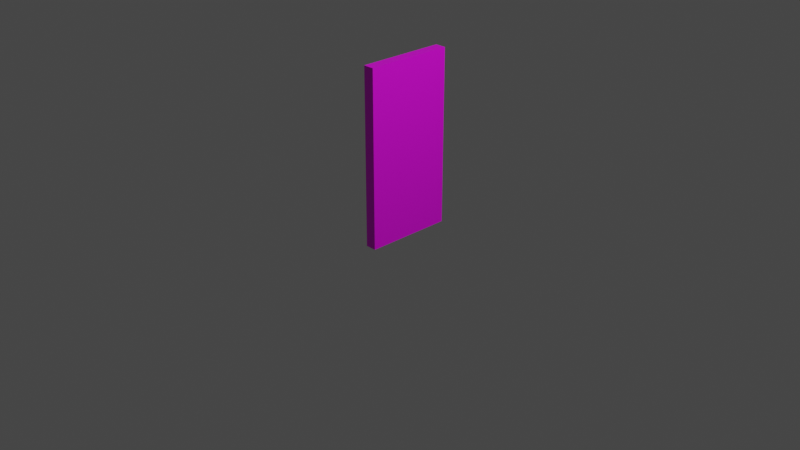 # Source: doorz_opened_left.blend  (saved by Blender 2.83.19; exported with 4.5.12 LTS)
import bpy
from mathutils import Matrix  # noqa: F401  (used for matrix-valued properties, if any)

bpy.ops.wm.read_factory_settings(use_empty=True)
scene = bpy.context.scene
scene.name = 'Scene'

# ---- collections
col_collection = bpy.data.collections.new('Collection'); scene.collection.children.link(col_collection)

# ---- images (referenced by path relative to the original .blend; pixels are not part of the script)
import os
ASSET_DIR = os.environ.get("B2B_ASSET_DIR", "")  # directory of the original .blend (textures are referenced by path, not embedded)
HERE = os.path.dirname(os.path.abspath(__file__))  # packed textures are extracted next to this script under _unpacked/

def load_image(name, relpath, width, height, colorspace="sRGB"):
    """Load a texture the original file referenced (path relative to the .blend, or extracted next to this script)."""
    p = next((c for c in (os.path.join(HERE, relpath), os.path.join(ASSET_DIR, relpath)) if relpath and os.path.exists(c)), "")
    if p:
        img = bpy.data.images.load(p, check_existing=True)
        img.name = name
    else:  # same state as the original file: an image datablock whose file is absent (Cycles renders it pink)
        img = bpy.data.images.new(name, width, height)
        img.source = "FILE"
        img.filepath = "//" + (relpath or name)
    img.colorspace_settings.name = colorspace
    return img
img_door_apple_tree_png = load_image('door_apple_tree.png', 'door_apple_tree.png', 1024, 1024, 'sRGB')

# ---- materials (node trees are filled in below, after node groups)
mat_none_001 = bpy.data.materials.new('none.001')
mat_none_001.use_transparent_shadow = False

# ---- material node trees
mat_none_001.use_nodes = True; mat_none_001.node_tree.nodes.clear()
_N = mat_none_001.node_tree.nodes; _L = mat_none_001.node_tree.links
n0 = _N.new('ShaderNodeBsdfPrincipled'); n0.name = 'Principled BSDF'; n0.location = (10, 300)
n0.distribution = 'GGX'
n0.subsurface_method = 'BURLEY'
n0.inputs[3].default_value = 1.45
n0.inputs[27].default_value = (0.0, 0.0, 0.0, 1.0)
n0.inputs[28].default_value = 1.0
n1 = _N.new('ShaderNodeOutputMaterial'); n1.name = 'Material Output'; n1.location = (300, 300)
n2 = _N.new('ShaderNodeTexImage'); n2.name = 'Image Texture'; n2.location = (-280, 274)
n2.image = img_door_apple_tree_png
n2.interpolation = 'Closest'
_L.new(n0.outputs[0], n1.inputs[0])
_L.new(n2.outputs[0], n0.inputs[0])
n1.is_active_output = True

# ---- world
world_world = bpy.data.worlds.new('World'); scene.world = world_world
world_world.use_nodes = True; world_world.node_tree.nodes.clear()
_N = world_world.node_tree.nodes; _L = world_world.node_tree.links
n0 = _N.new('ShaderNodeOutputWorld'); n0.name = 'World Output'; n0.location = (300, 300)
n1 = _N.new('ShaderNodeBackground'); n1.name = 'Background'; n1.location = (10, 300)
n1.inputs[0].default_value = (0.05088, 0.05088, 0.05088, 1.0)
_L.new(n1.outputs[0], n0.inputs[0])
n0.is_active_output = True
world_world.color = (0.05088, 0.05088, 0.05088)
world_world.use_sun_shadow = False
world_world.sun_shadow_jitter_overblur = 0.0

# ---- cameras
cam_camera = bpy.data.cameras.new('Camera')
cam_camera.clip_end = 100.0
cam_camera.ortho_scale = 7.314

# ---- lights
light_light = bpy.data.lights.new('Light', 'POINT')
light_light.transmission_factor = 0.0
light_light.energy = 1000.0
light_light.shadow_soft_size = 0.1
light_light.shadow_maximum_resolution = 0.006
light_light.use_absolute_resolution = True

# ---- meshes
me_converted_out_001 = bpy.data.meshes.new('converted_out.001')
me_converted_out_001.from_pydata([(-0.3747, -0.5, -0.0001498), (-0.3747, -0.5, 0.9999), (-0.3747, 1.5, 0.9999), (-0.3747, 1.5, -0.0001499), (-0.4997, -0.5, -0.0001498), (-0.4997, -0.5, 0.9999), (-0.4997, 1.5, 0.9999), (-0.4997, 1.5, -0.0001499)], [], [(0, 1, 2, 3), (4, 5, 6, 7), (0, 3, 7, 4), (1, 2, 6, 5), (0, 1, 5, 4), (3, 2, 6, 7)])
_uv = me_converted_out_001.uv_layers.new(name='UVMap')
_uv.uv.foreach_set('vector', [0.1, 0.05556, 0.9, 0.05556, 0.9, 0.9444, 0.1, 0.9444, 0.1, 0.05556, 0.9, 0.05556, 0.9, 0.9444, 0.1, 0.9444, 0.1, 0.0, 0.1, 1.0, 0.0, 1.0, 0.0, 0.0, 1.0, 0.0, 1.0, 1.0, 0.9, 1.0, 0.9, 0.0, 0.9, 0.05556, 0.1, 0.05556, 0.1, 0.0, 0.9, 0.0, 0.1, 0.9444, 0.9, 0.9444, 0.9, 1.0, 0.1, 1.0])
me_converted_out_001.materials.append(mat_none_001)
me_converted_out_001.use_remesh_fix_poles = True
me_converted_out_001.use_remesh_preserve_attributes = False
me_converted_out_001.use_mirror_vertex_groups = False
me_converted_out_001.update()

# ---- objects
ob_light = bpy.data.objects.new('Light', light_light)
ob_camera = bpy.data.objects.new('Camera', cam_camera)
ob_door_opened = bpy.data.objects.new('door_opened', me_converted_out_001)

# ---- transforms, parenting, visibility, modifiers, constraints
ob_light.location = (4.076, 1.005, 5.904)
ob_light.rotation_euler = (0.6503, 0.05522, 1.866)
ob_light.lock_rotations_4d = False
ob_light.empty_display_type = 'ARROWS'
ob_light.color = (0.0, 0.0, 0.0, 0.0)
ob_light.lineart.crease_threshold = 0.0
ob_camera.location = (7.359, -6.926, 4.958)
ob_camera.rotation_euler = (1.109, 0.0, 0.8149)
ob_camera.lock_rotations_4d = False
ob_camera.empty_display_type = 'ARROWS'
ob_camera.color = (0.0, 0.0, 0.0, 0.0)
ob_camera.display_type = 'WIRE'
ob_camera.lineart.crease_threshold = 0.0
ob_door_opened.location = (-0.0003252, 0.9999, 0.0)
ob_door_opened.rotation_euler = (1.571, -0.0, 0.0)
ob_door_opened.lineart.crease_threshold = 0.0

# ---- collection membership
col_collection.objects.link(ob_light)
col_collection.objects.link(ob_camera)
col_collection.objects.link(ob_door_opened)

# ---- scene / render settings (as saved in the file)
scene.camera = ob_camera
scene.frame_start = 1; scene.frame_end = 250; scene.frame_set(1)
scene.render.engine = 'BLENDER_EEVEE_NEXT'
scene.cycles.use_denoising = False
scene.cycles.samples = 128
scene.cycles.sampling_pattern = 'TABULATED_SOBOL'
scene.cycles.use_adaptive_sampling = False
scene.cycles.use_light_tree = False
scene.view_settings.view_transform = 'Filmic'
bpy.context.view_layer.update()
